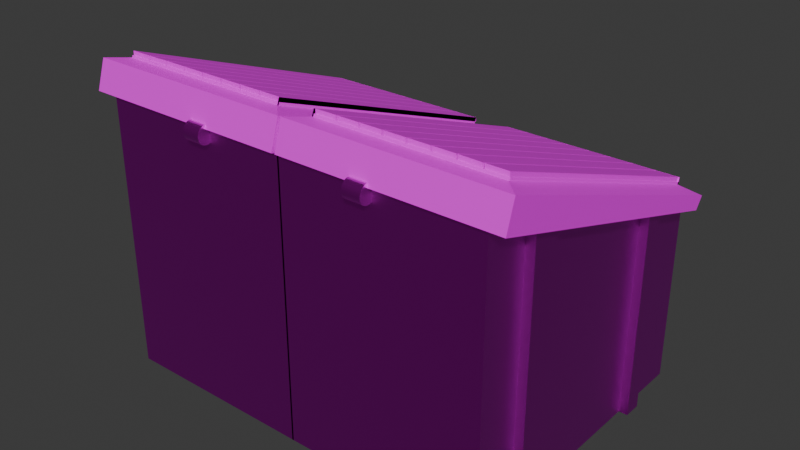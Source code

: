 # Source: boteIndustrial.blend  (saved by Blender 4.4.32; exported with 4.5.12 LTS)
import bpy
from mathutils import Matrix  # noqa: F401  (used for matrix-valued properties, if any)

bpy.ops.wm.read_factory_settings(use_empty=True)
scene = bpy.context.scene
scene.name = 'Scene'

# ---- collections
col_collection = bpy.data.collections.new('Collection'); scene.collection.children.link(col_collection)

# ---- images (referenced by path relative to the original .blend; pixels are not part of the script)
import os
ASSET_DIR = os.environ.get("B2B_ASSET_DIR", "")  # directory of the original .blend (textures are referenced by path, not embedded)
HERE = os.path.dirname(os.path.abspath(__file__))  # packed textures are extracted next to this script under _unpacked/

def load_image(name, relpath, width, height, colorspace="sRGB"):
    """Load a texture the original file referenced (path relative to the .blend, or extracted next to this script)."""
    p = next((c for c in (os.path.join(HERE, relpath), os.path.join(ASSET_DIR, relpath)) if relpath and os.path.exists(c)), "")
    if p:
        img = bpy.data.images.load(p, check_existing=True)
        img.name = name
    else:  # same state as the original file: an image datablock whose file is absent (Cycles renders it pink)
        img = bpy.data.images.new(name, width, height)
        img.source = "FILE"
        img.filepath = "//" + (relpath or name)
    img.colorspace_settings.name = colorspace
    return img
img_poliigon_metalsteelbrushed_7174_basecolor_jpg = load_image('Poliigon_MetalSteelBrushed_7174_BaseColor.jpg', 'Poliigon_MetalSteelBrushed_7174_BaseColor.jpg', 1024, 1024, 'sRGB')
img_negro_png = load_image('Negro.png', 'Negro.png', 1024, 1024, 'sRGB')

# ---- materials (node trees are filled in below, after node groups)
mat_material_002 = bpy.data.materials.new('Material.002')
mat_material_001 = bpy.data.materials.new('Material.001')

# ---- material node trees
mat_material_002.use_nodes = True; mat_material_002.node_tree.nodes.clear()
_N = mat_material_002.node_tree.nodes; _L = mat_material_002.node_tree.links
n0 = _N.new('ShaderNodeBsdfPrincipled'); n0.name = 'Principled BSDF'; n0.location = (10, 300)
n0.inputs[1].default_value = 1.0
n0.inputs[2].default_value = 0.329
n1 = _N.new('ShaderNodeOutputMaterial'); n1.name = 'Material Output'; n1.location = (300, 300)
n2 = _N.new('ShaderNodeTexImage'); n2.name = 'Image Texture'; n2.location = (-280, 280)
n2.image = img_poliigon_metalsteelbrushed_7174_basecolor_jpg
_L.new(n0.outputs[0], n1.inputs[0])
_L.new(n2.outputs[0], n0.inputs[0])
n1.is_active_output = True
mat_material_001.use_nodes = True; mat_material_001.node_tree.nodes.clear()
_N = mat_material_001.node_tree.nodes; _L = mat_material_001.node_tree.links
n0 = _N.new('ShaderNodeBsdfPrincipled'); n0.name = 'Principled BSDF'; n0.location = (10, 300)
n1 = _N.new('ShaderNodeOutputMaterial'); n1.name = 'Material Output'; n1.location = (300, 300)
n2 = _N.new('ShaderNodeTexImage'); n2.name = 'Image Texture'; n2.location = (-280, 280)
n2.image = img_negro_png
_L.new(n0.outputs[0], n1.inputs[0])
_L.new(n2.outputs[0], n0.inputs[0])
n1.is_active_output = True

# ---- world
world_world = bpy.data.worlds.new('World'); scene.world = world_world
world_world.use_nodes = True; world_world.node_tree.nodes.clear()
_N = world_world.node_tree.nodes; _L = world_world.node_tree.links
n0 = _N.new('ShaderNodeOutputWorld'); n0.name = 'World Output'; n0.location = (300, 300)
n1 = _N.new('ShaderNodeBackground'); n1.name = 'Background'; n1.location = (10, 300)
n1.inputs[0].default_value = (0.05088, 0.05088, 0.05088, 1.0)
_L.new(n1.outputs[0], n0.inputs[0])
n0.is_active_output = True
world_world.color = (0.05088, 0.05088, 0.05088)
world_world.sun_shadow_jitter_overblur = 0.0

# ---- meshes
me_cube_046 = bpy.data.meshes.new('Cube.046')
me_cube_046.from_pydata([(-0.004433, -0.2069, -0.3883), (-0.004433, -0.2069, 1.19), (-0.004433, 1.485, -0.3883), (-0.004433, 1.485, 0.644), (1.131, -0.2069, -0.3883), (1.131, -0.2069, 1.19), (1.131, 1.485, -0.3883), (1.131, 1.485, 0.644), (-0.004433, 0.05543, -0.3883), (-0.004433, 0.05543, 1.105), (1.131, 0.05543, -0.3883), (1.131, 0.05543, 1.105), (-0.004433, 0.2187, 1.052), (1.131, 0.2187, -0.3883), (-0.004433, 0.2187, -0.3883), (1.131, 0.2187, 1.052), (-0.004433, 1.041, 0.7873), (1.131, 1.041, -0.3883), (-0.004433, 1.041, -0.3883), (1.131, 1.041, 0.7873), (-0.004433, 1.142, 0.7545), (1.131, 1.142, -0.3883), (-0.004433, 1.142, -0.3883), (1.131, 1.142, 0.7545), (0.891, 1.485, -0.3883), (0.891, 1.485, 0.644), (0.779, 1.485, -0.3883), (0.779, 1.485, 0.644), (0.1579, 1.485, -0.3883), (0.1579, 1.485, 0.644), (0.2547, 1.485, 0.644), (0.2547, 1.485, -0.3883), (1.131, 0.2187, 1.052), (1.131, 0.05543, 1.105), (1.131, 0.05543, -0.3883), (1.131, 0.2187, -0.3883), (1.131, 1.142, 0.7545), (1.131, 1.041, 0.7873), (1.131, 1.041, -0.3883), (1.131, 1.142, -0.3883), (1.181, 0.2187, 1.052), (1.181, 0.05543, 1.105), (1.181, 0.05543, -0.3883), (1.181, 0.2187, -0.3883), (1.181, 1.142, 0.7545), (1.181, 1.041, 0.7873), (1.181, 1.041, -0.3883), (1.181, 1.142, -0.3883), (0.891, 1.485, -0.3883), (0.779, 1.485, -0.3883), (0.891, 1.485, 0.644), (0.779, 1.485, 0.644), (0.2547, 1.485, -0.3883), (0.1579, 1.485, -0.3883), (0.1579, 1.485, 0.644), (0.2547, 1.485, 0.644), (0.891, 1.485, -0.3883), (0.779, 1.485, -0.3883), (0.891, 1.485, 0.644), (0.779, 1.485, 0.644), (0.2547, 1.485, -0.3883), (0.1579, 1.485, -0.3883), (0.1579, 1.485, 0.644), (0.2547, 1.485, 0.644), (0.891, 1.535, -0.3883), (0.779, 1.535, -0.3883), (0.891, 1.535, 0.644), (0.779, 1.535, 0.644), (0.2547, 1.535, -0.3883), (0.1579, 1.535, -0.3883), (0.1579, 1.535, 0.644), (0.2547, 1.535, 0.644), (0.4409, -0.1781, 1.146), (0.5431, -0.1781, 1.146), (0.4409, -0.179, 1.137), (0.5431, -0.179, 1.137), (0.4409, -0.182, 1.127), (0.5431, -0.182, 1.127), (0.4409, -0.1867, 1.118), (0.5431, -0.1867, 1.118), (0.4409, -0.193, 1.11), (0.5431, -0.193, 1.11), (0.4409, -0.2008, 1.104), (0.5431, -0.2008, 1.104), (0.4409, -0.2096, 1.099), (0.5431, -0.2096, 1.099), (0.4409, -0.2192, 1.096), (0.5431, -0.2192, 1.096), (0.4409, -0.2292, 1.095), (0.5431, -0.2292, 1.095), (0.4409, -0.2392, 1.096), (0.5431, -0.2392, 1.096), (0.4409, -0.2487, 1.099), (0.5431, -0.2487, 1.099), (0.4409, -0.2576, 1.104), (0.5431, -0.2576, 1.104), (0.4409, -0.2653, 1.11), (0.5431, -0.2653, 1.11), (0.4409, -0.2717, 1.118), (0.5431, -0.2717, 1.118), (0.4409, -0.2764, 1.127), (0.5431, -0.2764, 1.127), (0.4409, -0.2793, 1.137), (0.5431, -0.2793, 1.137), (0.4409, -0.2803, 1.146), (0.5431, -0.2803, 1.146), (0.4409, -0.2793, 1.156), (0.5431, -0.2793, 1.156), (0.4409, -0.2764, 1.166), (0.5431, -0.2764, 1.166), (0.4409, -0.2717, 1.175), (0.5431, -0.2717, 1.175), (0.4409, -0.2653, 1.183), (0.5431, -0.2653, 1.183), (0.4409, -0.2576, 1.189), (0.5431, -0.2576, 1.189), (0.4409, -0.2487, 1.194), (0.5431, -0.2487, 1.194), (0.4409, -0.2392, 1.197), (0.5431, -0.2392, 1.197), (0.4409, -0.2292, 1.198), (0.5431, -0.2292, 1.198), (0.4409, -0.2192, 1.197), (0.5431, -0.2192, 1.197), (0.4409, -0.2096, 1.194), (0.5431, -0.2096, 1.194), (0.4409, -0.2008, 1.189), (0.5431, -0.2008, 1.189), (0.4409, -0.193, 1.183), (0.5431, -0.193, 1.183), (0.4409, -0.1867, 1.175), (0.5431, -0.1867, 1.175), (0.4409, -0.182, 1.166), (0.5431, -0.182, 1.166), (0.4409, -0.179, 1.156), (0.5431, -0.179, 1.156)], [], [(22, 20, 3, 2), (24, 25, 7, 6), (10, 11, 5, 4), (4, 5, 1, 0), (2, 3, 29, 28), (25, 24, 48, 50), (7, 25, 27, 30, 29, 3, 20, 16, 12, 9, 1, 5, 11, 15, 19, 23), (10, 13, 35, 34), (0, 1, 9, 8), (17, 19, 15, 13), (31, 30, 27, 26), (8, 9, 12, 14), (13, 10, 4, 0, 8, 14, 18, 22, 2, 28, 31, 26, 24, 6, 21, 17), (19, 17, 38, 37), (14, 12, 16, 18), (6, 7, 23, 21), (30, 31, 52, 55), (18, 16, 20, 22), (33, 34, 42, 41), (35, 32, 40, 43), (17, 21, 39, 38), (15, 11, 33, 32), (13, 15, 32, 35), (23, 19, 37, 36), (21, 23, 36, 39), (11, 10, 34, 33), (43, 40, 41, 42), (47, 44, 45, 46), (38, 39, 47, 46), (36, 37, 45, 44), (34, 35, 43, 42), (32, 33, 41, 40), (39, 36, 44, 47), (37, 38, 46, 45), (48, 49, 57, 56), (49, 51, 59, 57), (29, 30, 55, 54), (31, 28, 53, 52), (24, 26, 49, 48), (26, 27, 51, 49), (28, 29, 54, 53), (27, 25, 50, 51), (61, 62, 70, 69), (63, 60, 68, 71), (55, 52, 60, 63), (53, 54, 62, 61), (52, 53, 61, 60), (50, 48, 56, 58), (54, 55, 63, 62), (51, 50, 58, 59), (69, 70, 71, 68), (65, 67, 66, 64), (60, 61, 69, 68), (58, 56, 64, 66), (62, 63, 71, 70), (59, 58, 66, 67), (57, 59, 67, 65), (56, 57, 65, 64), (72, 73, 75, 74), (74, 75, 77, 76), (76, 77, 79, 78), (78, 79, 81, 80), (80, 81, 83, 82), (82, 83, 85, 84), (84, 85, 87, 86), (86, 87, 89, 88), (88, 89, 91, 90), (90, 91, 93, 92), (92, 93, 95, 94), (94, 95, 97, 96), (96, 97, 99, 98), (98, 99, 101, 100), (100, 101, 103, 102), (102, 103, 105, 104), (104, 105, 107, 106), (106, 107, 109, 108), (108, 109, 111, 110), (110, 111, 113, 112), (112, 113, 115, 114), (114, 115, 117, 116), (116, 117, 119, 118), (118, 119, 121, 120), (120, 121, 123, 122), (122, 123, 125, 124), (124, 125, 127, 126), (126, 127, 129, 128), (128, 129, 131, 130), (130, 131, 133, 132), (75, 73, 135, 133, 131, 129, 127, 125, 123, 121, 119, 117, 115, 113, 111, 109, 107, 105, 103, 101, 99, 97, 95, 93, 91, 89, 87, 85, 83, 81, 79, 77), (132, 133, 135, 134), (134, 135, 73, 72), (72, 74, 76, 78, 80, 82, 84, 86, 88, 90, 92, 94, 96, 98, 100, 102, 104, 106, 108, 110, 112, 114, 116, 118, 120, 122, 124, 126, 128, 130, 132, 134)])
_uv = me_cube_046.uv_layers.new(name='UVMap')
_uv.uv.foreach_set('vector', [0.375, 0.1994, 0.625, 0.1994, 0.625, 0.25, 0.375, 0.25, 0.375, 0.4471, 0.625, 0.4471, 0.625, 0.5, 0.375, 0.5, 0.375, 0.7112, 0.625, 0.7112, 0.625, 0.75, 0.375, 0.75, 0.375, 0.75, 0.625, 0.75, 0.625, 1.0, 0.375, 1.0, 0.375, 0.25, 0.625, 0.25, 0.625, 0.2857, 0.375, 0.2857, 0.625, 0.4471, 0.375, 0.4471, 0.375, 0.4471, 0.625, 0.4471, 0.625, 0.5, 0.6779, 0.5, 0.7026, 0.5, 0.818, 0.5, 0.8393, 0.5, 0.875, 0.5, 0.875, 0.5506, 0.875, 0.5657, 0.875, 0.6871, 0.875, 0.7112, 0.875, 0.75, 0.625, 0.75, 0.625, 0.7112, 0.625, 0.6871, 0.625, 0.5657, 0.625, 0.5506, 0.375, 0.7112, 0.375, 0.6871, 0.375, 0.6871, 0.375, 0.7112, 0.375, 0.0, 0.625, 0.0, 0.625, 0.03876, 0.375, 0.03876, 0.375, 0.5657, 0.625, 0.5657, 0.625, 0.6871, 0.375, 0.6871, 0.375, 0.307, 0.625, 0.307, 0.625, 0.4224, 0.375, 0.4224, 0.375, 0.03876, 0.625, 0.03876, 0.625, 0.0629, 0.375, 0.0629, 0.375, 0.6871, 0.375, 0.7112, 0.375, 0.75, 0.125, 0.75, 0.125, 0.7112, 0.125, 0.6871, 0.125, 0.5657, 0.125, 0.5506, 0.125, 0.5, 0.1607, 0.5, 0.182, 0.5, 0.2974, 0.5, 0.3221, 0.5, 0.375, 0.5, 0.375, 0.5506, 0.375, 0.5657, 0.625, 0.5657, 0.375, 0.5657, 0.375, 0.5657, 0.625, 0.5657, 0.375, 0.0629, 0.625, 0.0629, 0.625, 0.1843, 0.375, 0.1843, 0.375, 0.5, 0.625, 0.5, 0.625, 0.5506, 0.375, 0.5506, 0.625, 0.307, 0.375, 0.307, 0.375, 0.307, 0.625, 0.307, 0.375, 0.1843, 0.625, 0.1843, 0.625, 0.1994, 0.375, 0.1994, 0.625, 0.7112, 0.375, 0.7112, 0.375, 0.7112, 0.625, 0.7112, 0.375, 0.6871, 0.625, 0.6871, 0.625, 0.6871, 0.375, 0.6871, 0.375, 0.5657, 0.375, 0.5506, 0.375, 0.5506, 0.375, 0.5657, 0.625, 0.6871, 0.625, 0.7112, 0.625, 0.7112, 0.625, 0.6871, 0.375, 0.6871, 0.625, 0.6871, 0.625, 0.6871, 0.375, 0.6871, 0.625, 0.5506, 0.625, 0.5657, 0.625, 0.5657, 0.625, 0.5506, 0.375, 0.5506, 0.625, 0.5506, 0.625, 0.5506, 0.375, 0.5506, 0.625, 0.7112, 0.375, 0.7112, 0.375, 0.7112, 0.625, 0.7112, 0.375, 0.6871, 0.625, 0.6871, 0.625, 0.7112, 0.375, 0.7112, 0.375, 0.5506, 0.625, 0.5506, 0.625, 0.5657, 0.375, 0.5657, 0.375, 0.5657, 0.375, 0.5506, 0.375, 0.5506, 0.375, 0.5657, 0.625, 0.5506, 0.625, 0.5657, 0.625, 0.5657, 0.625, 0.5506, 0.375, 0.7112, 0.375, 0.6871, 0.375, 0.6871, 0.375, 0.7112, 0.625, 0.6871, 0.625, 0.7112, 0.625, 0.7112, 0.625, 0.6871, 0.375, 0.5506, 0.625, 0.5506, 0.625, 0.5506, 0.375, 0.5506, 0.625, 0.5657, 0.375, 0.5657, 0.375, 0.5657, 0.625, 0.5657, 0.3221, 0.5, 0.2974, 0.5, 0.2974, 0.5, 0.3221, 0.5, 0.375, 0.4224, 0.625, 0.4224, 0.625, 0.4224, 0.375, 0.4224, 0.8393, 0.5, 0.818, 0.5, 0.818, 0.5, 0.8393, 0.5, 0.182, 0.5, 0.1607, 0.5, 0.1607, 0.5, 0.182, 0.5, 0.3221, 0.5, 0.2974, 0.5, 0.2974, 0.5, 0.3221, 0.5, 0.375, 0.4224, 0.625, 0.4224, 0.625, 0.4224, 0.375, 0.4224, 0.375, 0.2857, 0.625, 0.2857, 0.625, 0.2857, 0.375, 0.2857, 0.7026, 0.5, 0.6779, 0.5, 0.6779, 0.5, 0.7026, 0.5, 0.375, 0.2857, 0.625, 0.2857, 0.625, 0.2857, 0.375, 0.2857, 0.625, 0.307, 0.375, 0.307, 0.375, 0.307, 0.625, 0.307, 0.625, 0.307, 0.375, 0.307, 0.375, 0.307, 0.625, 0.307, 0.375, 0.2857, 0.625, 0.2857, 0.625, 0.2857, 0.375, 0.2857, 0.182, 0.5, 0.1607, 0.5, 0.1607, 0.5, 0.182, 0.5, 0.625, 0.4471, 0.375, 0.4471, 0.375, 0.4471, 0.625, 0.4471, 0.8393, 0.5, 0.818, 0.5, 0.818, 0.5, 0.8393, 0.5, 0.7026, 0.5, 0.6779, 0.5, 0.6779, 0.5, 0.7026, 0.5, 0.375, 0.2857, 0.625, 0.2857, 0.625, 0.307, 0.375, 0.307, 0.375, 0.4224, 0.625, 0.4224, 0.625, 0.4471, 0.375, 0.4471, 0.182, 0.5, 0.1607, 0.5, 0.1607, 0.5, 0.182, 0.5, 0.625, 0.4471, 0.375, 0.4471, 0.375, 0.4471, 0.625, 0.4471, 0.8393, 0.5, 0.818, 0.5, 0.818, 0.5, 0.8393, 0.5, 0.7026, 0.5, 0.6779, 0.5, 0.6779, 0.5, 0.7026, 0.5, 0.375, 0.4224, 0.625, 0.4224, 0.625, 0.4224, 0.375, 0.4224, 0.3221, 0.5, 0.2974, 0.5, 0.2974, 0.5, 0.3221, 0.5, 1.0, 0.5, 1.0, 1.0, 0.9688, 1.0, 0.9688, 0.5, 0.9688, 0.5, 0.9688, 1.0, 0.9375, 1.0, 0.9375, 0.5, 0.9375, 0.5, 0.9375, 1.0, 0.9062, 1.0, 0.9062, 0.5, 0.9062, 0.5, 0.9062, 1.0, 0.875, 1.0, 0.875, 0.5, 0.875, 0.5, 0.875, 1.0, 0.8438, 1.0, 0.8438, 0.5, 0.8438, 0.5, 0.8438, 1.0, 0.8125, 1.0, 0.8125, 0.5, 0.8125, 0.5, 0.8125, 1.0, 0.7812, 1.0, 0.7812, 0.5, 0.7812, 0.5, 0.7812, 1.0, 0.75, 1.0, 0.75, 0.5, 0.75, 0.5, 0.75, 1.0, 0.7188, 1.0, 0.7188, 0.5, 0.7188, 0.5, 0.7188, 1.0, 0.6875, 1.0, 0.6875, 0.5, 0.6875, 0.5, 0.6875, 1.0, 0.6562, 1.0, 0.6562, 0.5, 0.6562, 0.5, 0.6562, 1.0, 0.625, 1.0, 0.625, 0.5, 0.625, 0.5, 0.625, 1.0, 0.5938, 1.0, 0.5938, 0.5, 0.5938, 0.5, 0.5938, 1.0, 0.5625, 1.0, 0.5625, 0.5, 0.5625, 0.5, 0.5625, 1.0, 0.5312, 1.0, 0.5312, 0.5, 0.5312, 0.5, 0.5312, 1.0, 0.5, 1.0, 0.5, 0.5, 0.5, 0.5, 0.5, 1.0, 0.4688, 1.0, 0.4688, 0.5, 0.4688, 0.5, 0.4688, 1.0, 0.4375, 1.0, 0.4375, 0.5, 0.4375, 0.5, 0.4375, 1.0, 0.4062, 1.0, 0.4062, 0.5, 0.4062, 0.5, 0.4062, 1.0, 0.375, 1.0, 0.375, 0.5, 0.375, 0.5, 0.375, 1.0, 0.3438, 1.0, 0.3438, 0.5, 0.3438, 0.5, 0.3438, 1.0, 0.3125, 1.0, 0.3125, 0.5, 0.3125, 0.5, 0.3125, 1.0, 0.2812, 1.0, 0.2812, 0.5, 0.2812, 0.5, 0.2812, 1.0, 0.25, 1.0, 0.25, 0.5, 0.25, 0.5, 0.25, 1.0, 0.2188, 1.0, 0.2188, 0.5, 0.2188, 0.5, 0.2188, 1.0, 0.1875, 1.0, 0.1875, 0.5, 0.1875, 0.5, 0.1875, 1.0, 0.1562, 1.0, 0.1562, 0.5, 0.1562, 0.5, 0.1562, 1.0, 0.125, 1.0, 0.125, 0.5, 0.125, 0.5, 0.125, 1.0, 0.09375, 1.0, 0.09375, 0.5, 0.09375, 0.5, 0.09375, 1.0, 0.0625, 1.0, 0.0625, 0.5, 0.2968, 0.4854, 0.25, 0.49, 0.2032, 0.4854, 0.1582, 0.4717, 0.1167, 0.4496, 0.08029, 0.4197, 0.05045, 0.3833, 0.02827, 0.3418, 0.01461, 0.2968, 0.01, 0.25, 0.01461, 0.2032, 0.02827, 0.1582, 0.05045, 0.1167, 0.08029, 0.08029, 0.1167, 0.05045, 0.1582, 0.02827, 0.2032, 0.01461, 0.25, 0.01, 0.2968, 0.01461, 0.3418, 0.02827, 0.3833, 0.05045, 0.4197, 0.08029, 0.4496, 0.1167, 0.4717, 0.1582, 0.4854, 0.2032, 0.49, 0.25, 0.4854, 0.2968, 0.4717, 0.3418, 0.4496, 0.3833, 0.4197, 0.4197, 0.3833, 0.4496, 0.3418, 0.4717, 0.0625, 0.5, 0.0625, 1.0, 0.03125, 1.0, 0.03125, 0.5, 0.03125, 0.5, 0.03125, 1.0, 0.0, 1.0, 0.0, 0.5, 0.75, 0.49, 0.7968, 0.4854, 0.8418, 0.4717, 0.8833, 0.4496, 0.9197, 0.4197, 0.9496, 0.3833, 0.9717, 0.3418, 0.9854, 0.2968, 0.99, 0.25, 0.9854, 0.2032, 0.9717, 0.1582, 0.9496, 0.1167, 0.9197, 0.08029, 0.8833, 0.05045, 0.8418, 0.02827, 0.7968, 0.01461, 0.75, 0.01, 0.7032, 0.01461, 0.6582, 0.02827, 0.6167, 0.05045, 0.5803, 0.08029, 0.5504, 0.1167, 0.5283, 0.1582, 0.5146, 0.2032, 0.51, 0.25, 0.5146, 0.2968, 0.5283, 0.3418, 0.5504, 0.3833, 0.5803, 0.4197, 0.6167, 0.4496, 0.6582, 0.4717, 0.7032, 0.4854])
me_cube_046.materials.append(mat_material_002)
me_cube_046.update()
me_cube_049 = bpy.data.meshes.new('Cube.049')
me_cube_049.from_pydata([(0.009595, -0.2344, 1.175), (0.1059, -0.09258, 1.332), (0.009595, 1.445, 0.6528), (0.1059, 1.402, 0.7808), (1.229, -0.2344, 1.175), (1.133, -0.09258, 1.332), (1.229, 1.445, 0.6528), (1.133, 1.402, 0.7808), (0.009595, -0.1843, 1.335), (0.009595, 1.491, 0.7172), (1.229, 1.491, 0.7172), (1.229, -0.1843, 1.335), (0.009595, -0.1843, 1.335), (0.009595, 1.491, 0.7172), (1.229, 1.491, 0.7172), (1.229, -0.1843, 1.335), (0.009595, -0.1843, 1.335), (0.009595, 1.491, 0.7172), (1.229, 1.491, 0.7172), (1.229, -0.1843, 1.335), (0.6193, 1.445, 0.6528), (0.6193, 1.491, 0.7172), (0.6193, -0.2344, 1.175), (0.6193, -0.1843, 1.335), (0.6193, 1.491, 0.7172), (0.6193, -0.1843, 1.335), (0.6193, 1.491, 0.7172), (0.6193, -0.1843, 1.335), (0.6193, 1.402, 0.7808), (0.6193, -0.09258, 1.332), (0.9241, 1.491, 0.7172), (0.9241, -0.2344, 1.175), (0.9241, 1.491, 0.7172), (0.9241, 1.491, 0.7172), (0.8759, 1.402, 0.7808), (0.9241, 1.445, 0.6528), (0.9241, -0.1843, 1.335), (0.9241, -0.1843, 1.335), (0.9241, -0.1843, 1.335), (0.8759, -0.09258, 1.332), (0.3144, 1.445, 0.6528), (0.3144, -0.1843, 1.335), (0.3144, -0.1843, 1.335), (0.3144, -0.1843, 1.335), (0.3626, -0.09258, 1.332), (0.3144, 1.491, 0.7172), (0.3144, -0.2344, 1.175), (0.3144, 1.491, 0.7172), (0.3144, 1.491, 0.7172), (0.3626, 1.402, 0.7808), (0.162, 1.445, 0.6528), (0.162, -0.1843, 1.335), (0.162, -0.1843, 1.335), (0.162, -0.1843, 1.335), (0.2343, -0.09258, 1.332), (0.162, 1.491, 0.7172), (0.162, -0.2344, 1.175), (0.162, 1.491, 0.7172), (0.162, 1.491, 0.7172), (0.2343, 1.402, 0.7808), (1.077, 1.491, 0.7172), (1.077, -0.2344, 1.175), (1.077, 1.491, 0.7172), (1.077, 1.491, 0.7172), (1.004, 1.402, 0.7808), (1.077, 1.445, 0.6528), (1.077, -0.1843, 1.335), (1.077, -0.1843, 1.335), (1.077, -0.1843, 1.335), (1.004, -0.09258, 1.332), (0.7717, 1.445, 0.6528), (0.7717, -0.1843, 1.335), (0.7717, -0.1843, 1.335), (0.7717, -0.1843, 1.335), (0.7476, -0.09258, 1.332), (0.7717, 1.491, 0.7172), (0.7717, -0.2344, 1.175), (0.7717, 1.491, 0.7172), (0.7717, 1.491, 0.7172), (0.7476, 1.402, 0.7808), (0.4668, 1.491, 0.7172), (0.4668, -0.2344, 1.175), (0.4668, 1.491, 0.7172), (0.4668, 1.491, 0.7172), (0.4909, 1.402, 0.7808), (0.4668, 1.445, 0.6528), (0.4668, -0.1843, 1.335), (0.4668, -0.1843, 1.335), (0.4668, -0.1843, 1.335), (0.4909, -0.09258, 1.332), (0.1109, -0.07482, 1.366), (0.1109, 1.411, 0.8179), (1.009, 1.411, 0.8164), (1.128, 1.411, 0.8164), (1.128, -0.07449, 1.364), (0.2393, -0.07482, 1.366), (0.4959, 1.411, 0.8179), (0.6243, 1.411, 0.8179), (0.7526, -0.07482, 1.366), (0.6243, -0.07482, 1.366), (0.7526, 1.411, 0.8179), (0.8809, 1.411, 0.8179), (1.009, -0.07449, 1.364), (0.8809, -0.07481, 1.366), (0.4959, -0.07482, 1.366), (0.3676, -0.07482, 1.366), (0.2393, 1.411, 0.8179), (0.3676, 1.411, 0.8179), (0.9993, 1.411, 0.8165), (1.133, 1.416, 0.8147), (0.8759, -0.09258, 1.307), (0.9993, -0.07451, 1.364), (1.004, -0.09258, 1.307), (0.8709, -0.07482, 1.366), (0.8709, 1.411, 0.8179), (1.004, 1.416, 0.8147), (0.7426, 1.411, 0.8179), (0.8759, 1.415, 0.8162), (0.6193, -0.09258, 1.307), (0.7426, -0.07482, 1.366), (0.7476, -0.09258, 1.307), (0.6143, -0.07482, 1.366), (0.6143, 1.411, 0.8179), (0.7476, 1.415, 0.8162), (0.4859, 1.411, 0.8179), (0.6193, 1.415, 0.8162), (0.1059, -0.09258, 1.307), (0.4859, -0.07482, 1.366), (0.2343, -0.09258, 1.307), (0.3576, -0.07482, 1.366), (0.3576, 1.411, 0.8179), (0.4909, 1.415, 0.8162), (0.2293, 1.411, 0.8179), (0.3626, 1.415, 0.8162), (1.133, -0.09258, 1.307), (0.2293, -0.07482, 1.366), (0.1059, -0.07951, 1.367), (0.1059, 1.415, 0.8162), (1.133, 1.402, 0.756), (0.2343, 1.415, 0.8162), (1.133, 1.402, 0.756), (1.133, -0.09258, 1.307), (0.2343, -0.09258, 1.307), (0.1059, -0.09258, 1.307), (0.7476, -0.09258, 1.307), (0.6193, -0.09258, 1.307), (1.004, -0.09258, 1.307), (0.8759, -0.09258, 1.307), (0.4909, -0.09258, 1.307), (0.3626, -0.09258, 1.307), (0.1059, -0.07951, 1.343), (0.1059, 1.415, 0.7914), (1.004, 1.416, 0.7899), (1.133, 1.416, 0.7899), (0.4909, 1.415, 0.7914), (0.6193, 1.415, 0.7914), (0.7476, 1.415, 0.7914), (0.8759, 1.415, 0.7914), (0.2343, 1.415, 0.7914), (0.3626, 1.415, 0.7914), (1.009, 1.411, 0.7916), (1.128, 1.411, 0.7916), (1.128, -0.07449, 1.339), (1.009, -0.07449, 1.339), (0.9993, -0.07451, 1.339), (0.8809, -0.07481, 1.341), (0.8809, 1.411, 0.7931), (0.9993, 1.411, 0.7917), (0.7526, 1.411, 0.7931), (0.8709, 1.411, 0.7931), (0.8709, -0.07482, 1.341), (0.7526, -0.07482, 1.341), (0.7426, -0.07482, 1.341), (0.6243, -0.07482, 1.341), (0.6243, 1.411, 0.7931), (0.7426, 1.411, 0.7931), (0.4959, 1.411, 0.7931), (0.6143, 1.411, 0.7931), (0.6143, -0.07482, 1.341), (0.4959, -0.07482, 1.341), (0.4859, -0.07482, 1.341), (0.3676, -0.07482, 1.341), (0.3676, 1.411, 0.7931), (0.4859, 1.411, 0.7931), (0.2393, 1.411, 0.7931), (0.3576, 1.411, 0.7931), (0.3576, -0.07482, 1.341), (0.2393, -0.07482, 1.341), (0.1109, -0.07482, 1.341), (0.1109, 1.411, 0.7931), (0.2293, -0.07482, 1.341), (0.2293, 1.411, 0.7931), (0.7476, -0.07951, 1.343), (0.4909, -0.09258, 1.307), (0.3626, -0.09258, 1.307), (0.8759, -0.07951, 1.343), (1.004, -0.07919, 1.341), (1.133, -0.07919, 1.341), (0.3626, -0.07951, 1.343), (0.4909, -0.07951, 1.343), (0.1059, -0.07951, 1.343), (0.1059, 1.415, 0.7914), (1.004, 1.416, 0.7899), (1.133, 1.416, 0.7899), (0.2343, -0.07951, 1.343), (0.4909, 1.415, 0.7914), (0.6193, 1.415, 0.7914), (0.6193, -0.07951, 1.343), (0.7476, 1.415, 0.7914), (0.8759, 1.415, 0.7914), (0.2343, 1.415, 0.7914), (0.3626, 1.415, 0.7914), (1.009, 1.411, 0.7916), (1.128, 1.411, 0.7916), (1.128, -0.07449, 1.339), (1.009, -0.07449, 1.339), (0.9993, -0.07451, 1.339), (0.8809, -0.07481, 1.341), (0.8809, 1.411, 0.7931), (0.9993, 1.411, 0.7917), (0.7526, 1.411, 0.7931), (0.8709, 1.411, 0.7931), (0.8709, -0.07482, 1.341), (0.7526, -0.07482, 1.341), (0.7426, -0.07482, 1.341), (0.6243, -0.07482, 1.341), (0.6243, 1.411, 0.7931), (0.7426, 1.411, 0.7931), (0.4959, 1.411, 0.7931), (0.6143, 1.411, 0.7931), (0.6143, -0.07482, 1.341), (0.4959, -0.07482, 1.341), (0.4859, -0.07482, 1.341), (0.3676, -0.07482, 1.341), (0.3676, 1.411, 0.7931), (0.4859, 1.411, 0.7931), (0.2393, 1.411, 0.7931), (0.3576, 1.411, 0.7931), (0.3576, -0.07482, 1.341), (0.2393, -0.07482, 1.341), (0.1109, -0.07482, 1.341), (0.1109, 1.411, 0.7931), (0.2293, -0.07482, 1.341), (0.2293, 1.411, 0.7931)], [], [(0, 8, 9, 2), (65, 60, 10, 6), (6, 10, 11, 4), (56, 51, 8, 0), (65, 6, 4, 61), (34, 79, 123, 117), (12, 13, 9, 8), (62, 14, 10, 60), (14, 15, 11, 10), (52, 12, 8, 51), (16, 17, 13, 12), (63, 18, 14, 62), (18, 19, 15, 14), (53, 16, 12, 52), (1, 3, 17, 16), (64, 7, 18, 63), (7, 5, 19, 18), (54, 1, 16, 53), (74, 29, 27, 73), (84, 28, 26, 83), (73, 27, 25, 72), (83, 26, 24, 82), (72, 25, 23, 71), (82, 24, 21, 80), (119, 99, 173, 172), (85, 20, 22, 81), (76, 71, 23, 22), (85, 80, 21, 20), (61, 66, 36, 31), (129, 95, 187, 186), (67, 37, 36, 66), (68, 38, 37, 67), (69, 39, 38, 68), (79, 34, 33, 78), (78, 33, 32, 77), (77, 32, 30, 75), (70, 35, 31, 76), (70, 75, 30, 35), (50, 55, 45, 40), (50, 40, 46, 56), (57, 47, 45, 55), (58, 48, 47, 57), (59, 49, 48, 58), (89, 44, 43, 88), (88, 43, 42, 87), (87, 42, 41, 86), (28, 84, 131, 125), (81, 86, 41, 46), (3, 59, 58, 17), (17, 58, 57, 13), (13, 57, 55, 9), (2, 50, 56, 0), (2, 9, 55, 50), (44, 54, 53, 43), (43, 53, 52, 42), (42, 52, 51, 41), (7, 64, 115, 109), (46, 41, 51, 56), (5, 69, 68, 19), (19, 68, 67, 15), (15, 67, 66, 11), (117, 123, 156, 157), (4, 11, 66, 61), (34, 64, 63, 33), (33, 63, 62, 32), (32, 62, 60, 30), (35, 65, 61, 31), (35, 30, 60, 65), (20, 21, 75, 70), (20, 70, 76, 22), (24, 77, 75, 21), (26, 78, 77, 24), (28, 79, 78, 26), (31, 36, 71, 76), (130, 129, 186, 185), (37, 72, 71, 36), (38, 73, 72, 37), (39, 74, 73, 38), (22, 23, 86, 81), (136, 1, 143, 150), (25, 87, 86, 23), (27, 88, 87, 25), (29, 89, 88, 27), (40, 45, 80, 85), (40, 85, 81, 46), (47, 82, 80, 45), (48, 83, 82, 47), (49, 84, 83, 48), (132, 91, 90, 135), (116, 97, 99, 119), (108, 101, 103, 111), (124, 107, 105, 127), (130, 106, 95, 129), (93, 92, 102, 94), (114, 100, 98, 113), (122, 96, 104, 121), (106, 130, 185, 184), (59, 3, 137, 139), (64, 34, 117, 115), (125, 131, 154, 155), (49, 59, 139, 133), (98, 100, 168, 171), (79, 28, 125, 123), (84, 49, 133, 131), (3, 1, 136, 137), (54, 44, 149, 142), (113, 98, 171, 170), (69, 5, 141, 146), (109, 115, 152, 153), (114, 113, 170, 169), (124, 127, 180, 183), (137, 136, 150, 151), (29, 74, 144, 145), (100, 114, 169, 168), (107, 124, 183, 182), (7, 109, 153, 140), (105, 107, 182, 181), (127, 105, 181, 180), (131, 133, 159, 154), (108, 111, 164, 167), (39, 69, 146, 147), (123, 125, 155, 156), (101, 108, 167, 166), (103, 101, 166, 165), (104, 96, 176, 179), (111, 103, 165, 164), (121, 104, 179, 178), (122, 121, 178, 177), (74, 39, 147, 144), (132, 135, 190, 191), (115, 117, 157, 152), (96, 122, 177, 176), (91, 132, 191, 189), (89, 29, 145, 148), (135, 90, 188, 190), (139, 137, 151, 158), (90, 91, 189, 188), (102, 92, 160, 163), (144, 147, 110, 120), (154, 159, 211, 205), (171, 168, 220, 223), (170, 171, 223, 222), (146, 141, 134, 112), (156, 155, 206, 208), (169, 170, 222, 221), (183, 180, 232, 235), (168, 169, 221, 220), (182, 183, 235, 234), (142, 149, 194, 128), (181, 182, 234, 233), (180, 181, 233, 232), (149, 148, 193, 194), (152, 157, 209, 202), (147, 146, 112, 110), (158, 151, 201, 210), (167, 164, 216, 219), (145, 144, 120, 118), (166, 167, 219, 218), (143, 142, 128, 126), (165, 166, 218, 217), (179, 176, 228, 231), (141, 140, 138, 134), (159, 158, 210, 211), (164, 165, 217, 216), (178, 179, 231, 230), (177, 178, 230, 229), (191, 190, 242, 243), (176, 177, 229, 228), (189, 191, 243, 241), (190, 188, 240, 242), (157, 156, 208, 209), (188, 189, 241, 240), (163, 160, 212, 215), (162, 163, 215, 214), (155, 154, 205, 206), (161, 162, 214, 213), (175, 172, 224, 227), (160, 161, 213, 212), (174, 175, 227, 226), (95, 106, 184, 187), (99, 97, 174, 173), (44, 89, 148, 149), (97, 116, 175, 174), (92, 93, 161, 160), (116, 119, 172, 175), (93, 94, 162, 161), (133, 139, 158, 159), (5, 7, 140, 141), (94, 102, 163, 162), (1, 54, 142, 143), (118, 120, 192, 207), (134, 138, 203, 197), (120, 110, 195, 192), (112, 134, 197, 196), (194, 193, 199, 198), (126, 128, 204, 200), (193, 118, 207, 199), (128, 194, 198, 204), (110, 112, 196, 195), (212, 213, 203, 202), (213, 214, 197, 203), (214, 215, 196, 197), (215, 212, 202, 196), (216, 217, 195, 196), (217, 218, 209, 195), (218, 219, 202, 209), (219, 216, 196, 202), (220, 221, 209, 208), (221, 222, 195, 209), (222, 223, 192, 195), (223, 220, 208, 192), (224, 225, 207, 192), (225, 226, 206, 207), (226, 227, 208, 206), (227, 224, 192, 208), (228, 229, 206, 205), (229, 230, 207, 206), (230, 231, 199, 207), (231, 228, 205, 199), (232, 233, 198, 199), (233, 234, 211, 198), (234, 235, 205, 211), (235, 232, 199, 205), (236, 237, 211, 210), (237, 238, 198, 211), (238, 239, 204, 198), (239, 236, 210, 204), (240, 241, 201, 200), (242, 240, 200, 204), (241, 243, 210, 201), (243, 242, 204, 210), (148, 145, 118, 193), (184, 185, 237, 236), (140, 153, 203, 138), (185, 186, 238, 237), (151, 150, 200, 201), (186, 187, 239, 238), (172, 173, 225, 224), (153, 152, 202, 203), (187, 184, 236, 239), (173, 174, 226, 225), (150, 143, 126, 200)])
_uv = me_cube_049.uv_layers.new(name='UVMap')
_uv.uv.foreach_set('vector', [0.375, 0.0, 0.625, 0.0, 0.625, 0.25, 0.375, 0.25, 0.375, 0.4688, 0.625, 0.4688, 0.625, 0.5, 0.375, 0.5, 0.375, 0.5, 0.625, 0.5, 0.625, 0.75, 0.375, 0.75, 0.375, 0.9688, 0.625, 0.9688, 0.625, 1.0, 0.375, 1.0, 0.3438, 0.5, 0.375, 0.5, 0.375, 0.75, 0.3438, 0.75, 0.6974, 0.5135, 0.7237, 0.5135, 0.7237, 0.5135, 0.6974, 0.5135, 0.875, 0.75, 0.875, 0.5, 0.875, 0.5, 0.875, 0.75, 0.625, 0.4688, 0.625, 0.5, 0.625, 0.5, 0.625, 0.4688, 0.625, 0.5, 0.625, 0.75, 0.625, 0.75, 0.625, 0.5, 0.625, 0.9688, 0.625, 1.0, 0.625, 1.0, 0.625, 0.9688, 0.875, 0.75, 0.875, 0.5, 0.875, 0.5, 0.875, 0.75, 0.6562, 0.5, 0.625, 0.5, 0.625, 0.5, 0.6562, 0.5, 0.625, 0.5, 0.625, 0.75, 0.625, 0.75, 0.625, 0.5, 0.8437, 0.75, 0.875, 0.75, 0.875, 0.75, 0.8438, 0.75, 0.8552, 0.7365, 0.8552, 0.5135, 0.875, 0.5, 0.875, 0.75, 0.6711, 0.5135, 0.6448, 0.5135, 0.625, 0.5, 0.6562, 0.5, 0.6448, 0.5135, 0.6448, 0.7365, 0.625, 0.75, 0.625, 0.5, 0.8289, 0.7365, 0.8552, 0.7365, 0.875, 0.75, 0.8437, 0.75, 0.7237, 0.7365, 0.75, 0.7365, 0.75, 0.75, 0.7188, 0.75, 0.7763, 0.5135, 0.75, 0.5135, 0.75, 0.5, 0.7813, 0.5, 0.7188, 0.75, 0.75, 0.75, 0.75, 0.75, 0.7188, 0.75, 0.7813, 0.5, 0.75, 0.5, 0.75, 0.5, 0.7813, 0.5, 0.625, 0.8438, 0.625, 0.875, 0.625, 0.875, 0.625, 0.8438, 0.625, 0.3437, 0.625, 0.375, 0.625, 0.375, 0.625, 0.3437, 0.7247, 0.7358, 0.749, 0.7358, 0.749, 0.7358, 0.7247, 0.7358, 0.2187, 0.5, 0.25, 0.5, 0.25, 0.75, 0.2187, 0.75, 0.375, 0.8438, 0.625, 0.8438, 0.625, 0.875, 0.375, 0.875, 0.375, 0.3437, 0.625, 0.3437, 0.625, 0.375, 0.375, 0.375, 0.375, 0.7812, 0.625, 0.7812, 0.625, 0.8125, 0.375, 0.8125, 0.8036, 0.7358, 0.8279, 0.7358, 0.8279, 0.7358, 0.8036, 0.7358, 0.625, 0.7812, 0.625, 0.8125, 0.625, 0.8125, 0.625, 0.7812, 0.6562, 0.75, 0.6875, 0.75, 0.6875, 0.75, 0.6562, 0.75, 0.6711, 0.7365, 0.6974, 0.7365, 0.6875, 0.75, 0.6562, 0.75, 0.7237, 0.5135, 0.6974, 0.5135, 0.6875, 0.5, 0.7188, 0.5, 0.7188, 0.5, 0.6875, 0.5, 0.6875, 0.5, 0.7188, 0.5, 0.625, 0.4062, 0.625, 0.4375, 0.625, 0.4375, 0.625, 0.4062, 0.2812, 0.5, 0.3125, 0.5, 0.3125, 0.75, 0.2812, 0.75, 0.375, 0.4062, 0.625, 0.4062, 0.625, 0.4375, 0.375, 0.4375, 0.375, 0.2812, 0.625, 0.2812, 0.625, 0.3125, 0.375, 0.3125, 0.1562, 0.5, 0.1875, 0.5, 0.1875, 0.75, 0.1562, 0.75, 0.625, 0.2812, 0.625, 0.3125, 0.625, 0.3125, 0.625, 0.2812, 0.8438, 0.5, 0.8125, 0.5, 0.8125, 0.5, 0.8438, 0.5, 0.8289, 0.5135, 0.8026, 0.5135, 0.8125, 0.5, 0.8438, 0.5, 0.7763, 0.7365, 0.8026, 0.7365, 0.8125, 0.75, 0.7813, 0.75, 0.7813, 0.75, 0.8125, 0.75, 0.8125, 0.75, 0.7813, 0.75, 0.625, 0.9063, 0.625, 0.9375, 0.625, 0.9375, 0.625, 0.9063, 0.75, 0.5135, 0.7763, 0.5135, 0.7763, 0.5135, 0.75, 0.5135, 0.375, 0.9063, 0.625, 0.9063, 0.625, 0.9375, 0.375, 0.9375, 0.8552, 0.5135, 0.8289, 0.5135, 0.8438, 0.5, 0.875, 0.5, 0.875, 0.5, 0.8438, 0.5, 0.8438, 0.5, 0.875, 0.5, 0.625, 0.25, 0.625, 0.2812, 0.625, 0.2812, 0.625, 0.25, 0.125, 0.5, 0.1562, 0.5, 0.1562, 0.75, 0.125, 0.75, 0.375, 0.25, 0.625, 0.25, 0.625, 0.2812, 0.375, 0.2812, 0.8026, 0.7365, 0.8289, 0.7365, 0.8437, 0.75, 0.8125, 0.75, 0.8125, 0.75, 0.8437, 0.75, 0.8438, 0.75, 0.8125, 0.75, 0.625, 0.9375, 0.625, 0.9688, 0.625, 0.9688, 0.625, 0.9375, 0.6448, 0.5135, 0.6711, 0.5135, 0.6711, 0.5135, 0.6448, 0.5135, 0.375, 0.9375, 0.625, 0.9375, 0.625, 0.9688, 0.375, 0.9688, 0.6448, 0.7365, 0.6711, 0.7365, 0.6562, 0.75, 0.625, 0.75, 0.625, 0.75, 0.6562, 0.75, 0.6562, 0.75, 0.625, 0.75, 0.625, 0.75, 0.625, 0.7812, 0.625, 0.7812, 0.625, 0.75, 0.6974, 0.5135, 0.7237, 0.5135, 0.7237, 0.5135, 0.6974, 0.5135, 0.375, 0.75, 0.625, 0.75, 0.625, 0.7812, 0.375, 0.7812, 0.6974, 0.5135, 0.6711, 0.5135, 0.6562, 0.5, 0.6875, 0.5, 0.6875, 0.5, 0.6562, 0.5, 0.6562, 0.5, 0.6875, 0.5, 0.625, 0.4375, 0.625, 0.4688, 0.625, 0.4688, 0.625, 0.4375, 0.3125, 0.5, 0.3438, 0.5, 0.3438, 0.75, 0.3125, 0.75, 0.375, 0.4375, 0.625, 0.4375, 0.625, 0.4688, 0.375, 0.4688, 0.375, 0.375, 0.625, 0.375, 0.625, 0.4062, 0.375, 0.4062, 0.25, 0.5, 0.2812, 0.5, 0.2812, 0.75, 0.25, 0.75, 0.625, 0.375, 0.625, 0.4062, 0.625, 0.4062, 0.625, 0.375, 0.75, 0.5, 0.7188, 0.5, 0.7188, 0.5, 0.75, 0.5, 0.75, 0.5135, 0.7237, 0.5135, 0.7188, 0.5, 0.75, 0.5, 0.375, 0.8125, 0.625, 0.8125, 0.625, 0.8438, 0.375, 0.8438, 0.8036, 0.5142, 0.8036, 0.7358, 0.8036, 0.7358, 0.8036, 0.5142, 0.625, 0.8125, 0.625, 0.8438, 0.625, 0.8438, 0.625, 0.8125, 0.6875, 0.75, 0.7188, 0.75, 0.7188, 0.75, 0.6875, 0.75, 0.6974, 0.7365, 0.7237, 0.7365, 0.7188, 0.75, 0.6875, 0.75, 0.375, 0.875, 0.625, 0.875, 0.625, 0.9063, 0.375, 0.9063, 0.8552, 0.7365, 0.8552, 0.7365, 0.8552, 0.7365, 0.8552, 0.7365, 0.625, 0.875, 0.625, 0.9063, 0.625, 0.9063, 0.625, 0.875, 0.75, 0.75, 0.7813, 0.75, 0.7813, 0.75, 0.75, 0.75, 0.75, 0.7365, 0.7763, 0.7365, 0.7813, 0.75, 0.75, 0.75, 0.375, 0.3125, 0.625, 0.3125, 0.625, 0.3437, 0.375, 0.3437, 0.1875, 0.5, 0.2187, 0.5, 0.2187, 0.75, 0.1875, 0.75, 0.625, 0.3125, 0.625, 0.3437, 0.625, 0.3437, 0.625, 0.3125, 0.8125, 0.5, 0.7813, 0.5, 0.7813, 0.5, 0.8125, 0.5, 0.8026, 0.5135, 0.7763, 0.5135, 0.7813, 0.5, 0.8125, 0.5, 0.83, 0.5142, 0.8542, 0.5142, 0.8542, 0.7358, 0.83, 0.7358, 0.7247, 0.5142, 0.749, 0.5142, 0.749, 0.7358, 0.7247, 0.7358, 0.6721, 0.5142, 0.6964, 0.5142, 0.6964, 0.7358, 0.6721, 0.7358, 0.7773, 0.5142, 0.8016, 0.5142, 0.8016, 0.7358, 0.7773, 0.7358, 0.8036, 0.5142, 0.8279, 0.5142, 0.8279, 0.7358, 0.8036, 0.7358, 0.6458, 0.5142, 0.67, 0.5142, 0.67, 0.7358, 0.6458, 0.7358, 0.6984, 0.5142, 0.7227, 0.5142, 0.7227, 0.7358, 0.6984, 0.7358, 0.751, 0.5142, 0.7753, 0.5142, 0.7753, 0.7358, 0.751, 0.7358, 0.8279, 0.5142, 0.8036, 0.5142, 0.8036, 0.5142, 0.8279, 0.5142, 0.8289, 0.5135, 0.8552, 0.5135, 0.8552, 0.5135, 0.8289, 0.5135, 0.6711, 0.5135, 0.6974, 0.5135, 0.6974, 0.5135, 0.6711, 0.5135, 0.75, 0.5135, 0.7763, 0.5135, 0.7763, 0.5135, 0.75, 0.5135, 0.8026, 0.5135, 0.8289, 0.5135, 0.8289, 0.5135, 0.8026, 0.5135, 0.7227, 0.7358, 0.7227, 0.5142, 0.7227, 0.5142, 0.7227, 0.7358, 0.7237, 0.5135, 0.75, 0.5135, 0.75, 0.5135, 0.7237, 0.5135, 0.7763, 0.5135, 0.8026, 0.5135, 0.8026, 0.5135, 0.7763, 0.5135, 0.8552, 0.5135, 0.8552, 0.7365, 0.8552, 0.7365, 0.8552, 0.5135, 0.8289, 0.7365, 0.8026, 0.7365, 0.8026, 0.7365, 0.8289, 0.7365, 0.6984, 0.7358, 0.7227, 0.7358, 0.7227, 0.7358, 0.6984, 0.7358, 0.6711, 0.7365, 0.6448, 0.7365, 0.6448, 0.7365, 0.6711, 0.7365, 0.6448, 0.5135, 0.6711, 0.5135, 0.6711, 0.5135, 0.6448, 0.5135, 0.6984, 0.5142, 0.6984, 0.7358, 0.6984, 0.7358, 0.6984, 0.5142, 0.7773, 0.5142, 0.7773, 0.7358, 0.7773, 0.7358, 0.7773, 0.5142, 0.8552, 0.5135, 0.8552, 0.7365, 0.8552, 0.7365, 0.8552, 0.5135, 0.75, 0.7365, 0.7237, 0.7365, 0.7237, 0.7365, 0.75, 0.7365, 0.7227, 0.5142, 0.6984, 0.5142, 0.6984, 0.5142, 0.7227, 0.5142, 0.8016, 0.5142, 0.7773, 0.5142, 0.7773, 0.5142, 0.8016, 0.5142, 0.6448, 0.5135, 0.6448, 0.5135, 0.6448, 0.5135, 0.6448, 0.5135, 0.8016, 0.7358, 0.8016, 0.5142, 0.8016, 0.5142, 0.8016, 0.7358, 0.7773, 0.7358, 0.8016, 0.7358, 0.8016, 0.7358, 0.7773, 0.7358, 0.7763, 0.5135, 0.8026, 0.5135, 0.8026, 0.5135, 0.7763, 0.5135, 0.6721, 0.5142, 0.6721, 0.7358, 0.6721, 0.7358, 0.6721, 0.5142, 0.6974, 0.7365, 0.6711, 0.7365, 0.6711, 0.7365, 0.6974, 0.7365, 0.7237, 0.5135, 0.75, 0.5135, 0.75, 0.5135, 0.7237, 0.5135, 0.6964, 0.5142, 0.6721, 0.5142, 0.6721, 0.5142, 0.6964, 0.5142, 0.6964, 0.7358, 0.6964, 0.5142, 0.6964, 0.5142, 0.6964, 0.7358, 0.7753, 0.7358, 0.7753, 0.5142, 0.7753, 0.5142, 0.7753, 0.7358, 0.6721, 0.7358, 0.6964, 0.7358, 0.6964, 0.7358, 0.6721, 0.7358, 0.751, 0.7358, 0.7753, 0.7358, 0.7753, 0.7358, 0.751, 0.7358, 0.751, 0.5142, 0.751, 0.7358, 0.751, 0.7358, 0.751, 0.5142, 0.7237, 0.7365, 0.6974, 0.7365, 0.6974, 0.7365, 0.7237, 0.7365, 0.83, 0.5142, 0.83, 0.7358, 0.83, 0.7358, 0.83, 0.5142, 0.6711, 0.5135, 0.6974, 0.5135, 0.6974, 0.5135, 0.6711, 0.5135, 0.7753, 0.5142, 0.751, 0.5142, 0.751, 0.5142, 0.7753, 0.5142, 0.8542, 0.5142, 0.83, 0.5142, 0.83, 0.5142, 0.8542, 0.5142, 0.7763, 0.7365, 0.75, 0.7365, 0.75, 0.7365, 0.7763, 0.7365, 0.83, 0.7358, 0.8542, 0.7358, 0.8542, 0.7358, 0.83, 0.7358, 0.8289, 0.5135, 0.8552, 0.5135, 0.8552, 0.5135, 0.8289, 0.5135, 0.8542, 0.7358, 0.8542, 0.5142, 0.8542, 0.5142, 0.8542, 0.7358, 0.67, 0.7358, 0.67, 0.5142, 0.67, 0.5142, 0.67, 0.7358, 0.7237, 0.7365, 0.6974, 0.7365, 0.6974, 0.7365, 0.7237, 0.7365, 0.7763, 0.5135, 0.8026, 0.5135, 0.8026, 0.5135, 0.7763, 0.5135, 0.7227, 0.7358, 0.7227, 0.5142, 0.7227, 0.5142, 0.7227, 0.7358, 0.6984, 0.7358, 0.7227, 0.7358, 0.7227, 0.7358, 0.6984, 0.7358, 0.6711, 0.7365, 0.6448, 0.7365, 0.6448, 0.7365, 0.6711, 0.7365, 0.7237, 0.5135, 0.75, 0.5135, 0.75, 0.5135, 0.7237, 0.5135, 0.6984, 0.5142, 0.6984, 0.7358, 0.6984, 0.7358, 0.6984, 0.5142, 0.7773, 0.5142, 0.7773, 0.7358, 0.7773, 0.7358, 0.7773, 0.5142, 0.7227, 0.5142, 0.6984, 0.5142, 0.6984, 0.5142, 0.7227, 0.5142, 0.8016, 0.5142, 0.7773, 0.5142, 0.7773, 0.5142, 0.8016, 0.5142, 0.8289, 0.7365, 0.8026, 0.7365, 0.8026, 0.7365, 0.8289, 0.7365, 0.8016, 0.7358, 0.8016, 0.5142, 0.8016, 0.5142, 0.8016, 0.7358, 0.7773, 0.7358, 0.8016, 0.7358, 0.8016, 0.7358, 0.7773, 0.7358, 0.8026, 0.7365, 0.7763, 0.7365, 0.7763, 0.7365, 0.8026, 0.7365, 0.6711, 0.5135, 0.6974, 0.5135, 0.6974, 0.5135, 0.6711, 0.5135, 0.6974, 0.7365, 0.6711, 0.7365, 0.6711, 0.7365, 0.6974, 0.7365, 0.8289, 0.5135, 0.8552, 0.5135, 0.8552, 0.5135, 0.8289, 0.5135, 0.6721, 0.5142, 0.6721, 0.7358, 0.6721, 0.7358, 0.6721, 0.5142, 0.75, 0.7365, 0.7237, 0.7365, 0.7237, 0.7365, 0.75, 0.7365, 0.6964, 0.5142, 0.6721, 0.5142, 0.6721, 0.5142, 0.6964, 0.5142, 0.8552, 0.7365, 0.8289, 0.7365, 0.8289, 0.7365, 0.8552, 0.7365, 0.6964, 0.7358, 0.6964, 0.5142, 0.6964, 0.5142, 0.6964, 0.7358, 0.7753, 0.7358, 0.7753, 0.5142, 0.7753, 0.5142, 0.7753, 0.7358, 0.6448, 0.7365, 0.6448, 0.5135, 0.6448, 0.5135, 0.6448, 0.7365, 0.8026, 0.5135, 0.8289, 0.5135, 0.8289, 0.5135, 0.8026, 0.5135, 0.6721, 0.7358, 0.6964, 0.7358, 0.6964, 0.7358, 0.6721, 0.7358, 0.751, 0.7358, 0.7753, 0.7358, 0.7753, 0.7358, 0.751, 0.7358, 0.751, 0.5142, 0.751, 0.7358, 0.751, 0.7358, 0.751, 0.5142, 0.83, 0.5142, 0.83, 0.7358, 0.83, 0.7358, 0.83, 0.5142, 0.7753, 0.5142, 0.751, 0.5142, 0.751, 0.5142, 0.7753, 0.5142, 0.8542, 0.5142, 0.83, 0.5142, 0.83, 0.5142, 0.8542, 0.5142, 0.83, 0.7358, 0.8542, 0.7358, 0.8542, 0.7358, 0.83, 0.7358, 0.6974, 0.5135, 0.7237, 0.5135, 0.7237, 0.5135, 0.6974, 0.5135, 0.8542, 0.7358, 0.8542, 0.5142, 0.8542, 0.5142, 0.8542, 0.7358, 0.67, 0.7358, 0.67, 0.5142, 0.67, 0.5142, 0.67, 0.7358, 0.6458, 0.7358, 0.67, 0.7358, 0.67, 0.7358, 0.6458, 0.7358, 0.75, 0.5135, 0.7763, 0.5135, 0.7763, 0.5135, 0.75, 0.5135, 0.6458, 0.5142, 0.6458, 0.7358, 0.6458, 0.7358, 0.6458, 0.5142, 0.7247, 0.5142, 0.7247, 0.7358, 0.7247, 0.7358, 0.7247, 0.5142, 0.67, 0.5142, 0.6458, 0.5142, 0.6458, 0.5142, 0.67, 0.5142, 0.749, 0.5142, 0.7247, 0.5142, 0.7247, 0.5142, 0.749, 0.5142, 0.8279, 0.7358, 0.8279, 0.5142, 0.8279, 0.5142, 0.8279, 0.7358, 0.749, 0.7358, 0.749, 0.5142, 0.749, 0.5142, 0.749, 0.7358, 0.8026, 0.7365, 0.7763, 0.7365, 0.7763, 0.7365, 0.8026, 0.7365, 0.749, 0.5142, 0.7247, 0.5142, 0.7247, 0.5142, 0.749, 0.5142, 0.67, 0.5142, 0.6458, 0.5142, 0.6458, 0.5142, 0.67, 0.5142, 0.7247, 0.5142, 0.7247, 0.7358, 0.7247, 0.7358, 0.7247, 0.5142, 0.6458, 0.5142, 0.6458, 0.7358, 0.6458, 0.7358, 0.6458, 0.5142, 0.8026, 0.5135, 0.8289, 0.5135, 0.8289, 0.5135, 0.8026, 0.5135, 0.6448, 0.7365, 0.6448, 0.5135, 0.6448, 0.5135, 0.6448, 0.7365, 0.6458, 0.7358, 0.67, 0.7358, 0.67, 0.7358, 0.6458, 0.7358, 0.8552, 0.7365, 0.8289, 0.7365, 0.8289, 0.7365, 0.8552, 0.7365, 0.75, 0.7365, 0.7237, 0.7365, 0.7237, 0.7365, 0.75, 0.7365, 0.6448, 0.7365, 0.6448, 0.5135, 0.6448, 0.5135, 0.6448, 0.7365, 0.7237, 0.7365, 0.6974, 0.7365, 0.6974, 0.7365, 0.7237, 0.7365, 0.6711, 0.7365, 0.6448, 0.7365, 0.6448, 0.7365, 0.6711, 0.7365, 0.8026, 0.7365, 0.7763, 0.7365, 0.7763, 0.7365, 0.8026, 0.7365, 0.8552, 0.7365, 0.8289, 0.7365, 0.8289, 0.7365, 0.8552, 0.7365, 0.7763, 0.7365, 0.75, 0.7365, 0.75, 0.7365, 0.7763, 0.7365, 0.8289, 0.7365, 0.8026, 0.7365, 0.8026, 0.7365, 0.8289, 0.7365, 0.6974, 0.7365, 0.6711, 0.7365, 0.6711, 0.7365, 0.6974, 0.7365, 0.67, 0.5142, 0.6458, 0.5142, 0.6448, 0.5135, 0.6711, 0.5135, 0.6458, 0.5142, 0.6458, 0.7358, 0.6448, 0.7365, 0.6448, 0.5135, 0.6458, 0.7358, 0.67, 0.7358, 0.6711, 0.7365, 0.6448, 0.7365, 0.67, 0.7358, 0.67, 0.5142, 0.6711, 0.5135, 0.6711, 0.7365, 0.6721, 0.7358, 0.6964, 0.7358, 0.6974, 0.7365, 0.6711, 0.7365, 0.6964, 0.7358, 0.6964, 0.5142, 0.6974, 0.5135, 0.6974, 0.7365, 0.6964, 0.5142, 0.6721, 0.5142, 0.6711, 0.5135, 0.6974, 0.5135, 0.6721, 0.5142, 0.6721, 0.7358, 0.6711, 0.7365, 0.6711, 0.5135, 0.7227, 0.5142, 0.6984, 0.5142, 0.6974, 0.5135, 0.7237, 0.5135, 0.6984, 0.5142, 0.6984, 0.7358, 0.6974, 0.7365, 0.6974, 0.5135, 0.6984, 0.7358, 0.7227, 0.7358, 0.7237, 0.7365, 0.6974, 0.7365, 0.7227, 0.7358, 0.7227, 0.5142, 0.7237, 0.5135, 0.7237, 0.7365, 0.7247, 0.7358, 0.749, 0.7358, 0.75, 0.7365, 0.7237, 0.7365, 0.749, 0.7358, 0.749, 0.5142, 0.75, 0.5135, 0.75, 0.7365, 0.749, 0.5142, 0.7247, 0.5142, 0.7237, 0.5135, 0.75, 0.5135, 0.7247, 0.5142, 0.7247, 0.7358, 0.7237, 0.7365, 0.7237, 0.5135, 0.7753, 0.5142, 0.751, 0.5142, 0.75, 0.5135, 0.7763, 0.5135, 0.751, 0.5142, 0.751, 0.7358, 0.75, 0.7365, 0.75, 0.5135, 0.751, 0.7358, 0.7753, 0.7358, 0.7763, 0.7365, 0.75, 0.7365, 0.7753, 0.7358, 0.7753, 0.5142, 0.7763, 0.5135, 0.7763, 0.7365, 0.7773, 0.7358, 0.8016, 0.7358, 0.8026, 0.7365, 0.7763, 0.7365, 0.8016, 0.7358, 0.8016, 0.5142, 0.8026, 0.5135, 0.8026, 0.7365, 0.8016, 0.5142, 0.7773, 0.5142, 0.7763, 0.5135, 0.8026, 0.5135, 0.7773, 0.5142, 0.7773, 0.7358, 0.7763, 0.7365, 0.7763, 0.5135, 0.8279, 0.5142, 0.8036, 0.5142, 0.8026, 0.5135, 0.8289, 0.5135, 0.8036, 0.5142, 0.8036, 0.7358, 0.8026, 0.7365, 0.8026, 0.5135, 0.8036, 0.7358, 0.8279, 0.7358, 0.8289, 0.7365, 0.8026, 0.7365, 0.8279, 0.7358, 0.8279, 0.5142, 0.8289, 0.5135, 0.8289, 0.7365, 0.8542, 0.7358, 0.8542, 0.5142, 0.8552, 0.5135, 0.8552, 0.7365, 0.83, 0.7358, 0.8542, 0.7358, 0.8552, 0.7365, 0.8289, 0.7365, 0.8542, 0.5142, 0.83, 0.5142, 0.8289, 0.5135, 0.8552, 0.5135, 0.83, 0.5142, 0.83, 0.7358, 0.8289, 0.7365, 0.8289, 0.5135, 0.7763, 0.7365, 0.75, 0.7365, 0.75, 0.7365, 0.7763, 0.7365, 0.8279, 0.5142, 0.8036, 0.5142, 0.8036, 0.5142, 0.8279, 0.5142, 0.6448, 0.5135, 0.6448, 0.5135, 0.6448, 0.5135, 0.6448, 0.5135, 0.8036, 0.5142, 0.8036, 0.7358, 0.8036, 0.7358, 0.8036, 0.5142, 0.8552, 0.5135, 0.8552, 0.7365, 0.8552, 0.7365, 0.8552, 0.5135, 0.8036, 0.7358, 0.8279, 0.7358, 0.8279, 0.7358, 0.8036, 0.7358, 0.7247, 0.7358, 0.749, 0.7358, 0.749, 0.7358, 0.7247, 0.7358, 0.6448, 0.5135, 0.6711, 0.5135, 0.6711, 0.5135, 0.6448, 0.5135, 0.8279, 0.7358, 0.8279, 0.5142, 0.8279, 0.5142, 0.8279, 0.7358, 0.749, 0.7358, 0.749, 0.5142, 0.749, 0.5142, 0.749, 0.7358, 0.8552, 0.7365, 0.8552, 0.7365, 0.8552, 0.7365, 0.8552, 0.7365])
me_cube_049.materials.append(mat_material_001)
me_cube_049.update()

# ---- objects
ob_body = bpy.data.objects.new('body', me_cube_046)
ob_tapa = bpy.data.objects.new('tapa', me_cube_049)

# ---- transforms, parenting, visibility, modifiers, constraints
ob_body.location = (0.0, 0.0, 0.0)
_m = ob_body.modifiers.new('Mirror', 'MIRROR')
ob_tapa.location = (0.0, 0.0, 0.0)
_m = ob_tapa.modifiers.new('Mirror', 'MIRROR')
_m.use_mirror_merge = False
_m.merge_threshold = 0.0

# ---- collection membership
col_collection.objects.link(ob_body)
col_collection.objects.link(ob_tapa)

# ---- scene / render settings (as saved in the file)
scene.frame_start = 1; scene.frame_end = 250; scene.frame_set(36)
scene.render.engine = 'BLENDER_EEVEE_NEXT'
bpy.context.view_layer.update()

# ---- added for rendering (the .blend has no active camera and no usable light): camera, sun
cam_auto = bpy.data.cameras.new('AutoCamera')
cam_auto.lens = 50.0
cam_auto.sensor_width = 36.0
cam_auto.clip_end = 1000.0
ob_auto_camera = bpy.data.objects.new('AutoCamera', cam_auto)
scene.collection.objects.link(ob_auto_camera)
ob_auto_camera.location = (3.26051, -3.28526, 3.09799)
ob_auto_camera.rotation_euler = (1.09748, -7.21219e-08, 0.694738)
scene.camera = ob_auto_camera
light_auto_sun = bpy.data.lights.new('AutoSun', 'SUN')
light_auto_sun.energy = 3.0
light_auto_sun.angle = 0.0523599
ob_auto_sun = bpy.data.objects.new('AutoSun', light_auto_sun)
scene.collection.objects.link(ob_auto_sun)
ob_auto_sun.rotation_euler = (0.872665, 0.174533, 0.523599)
bpy.context.view_layer.update()
